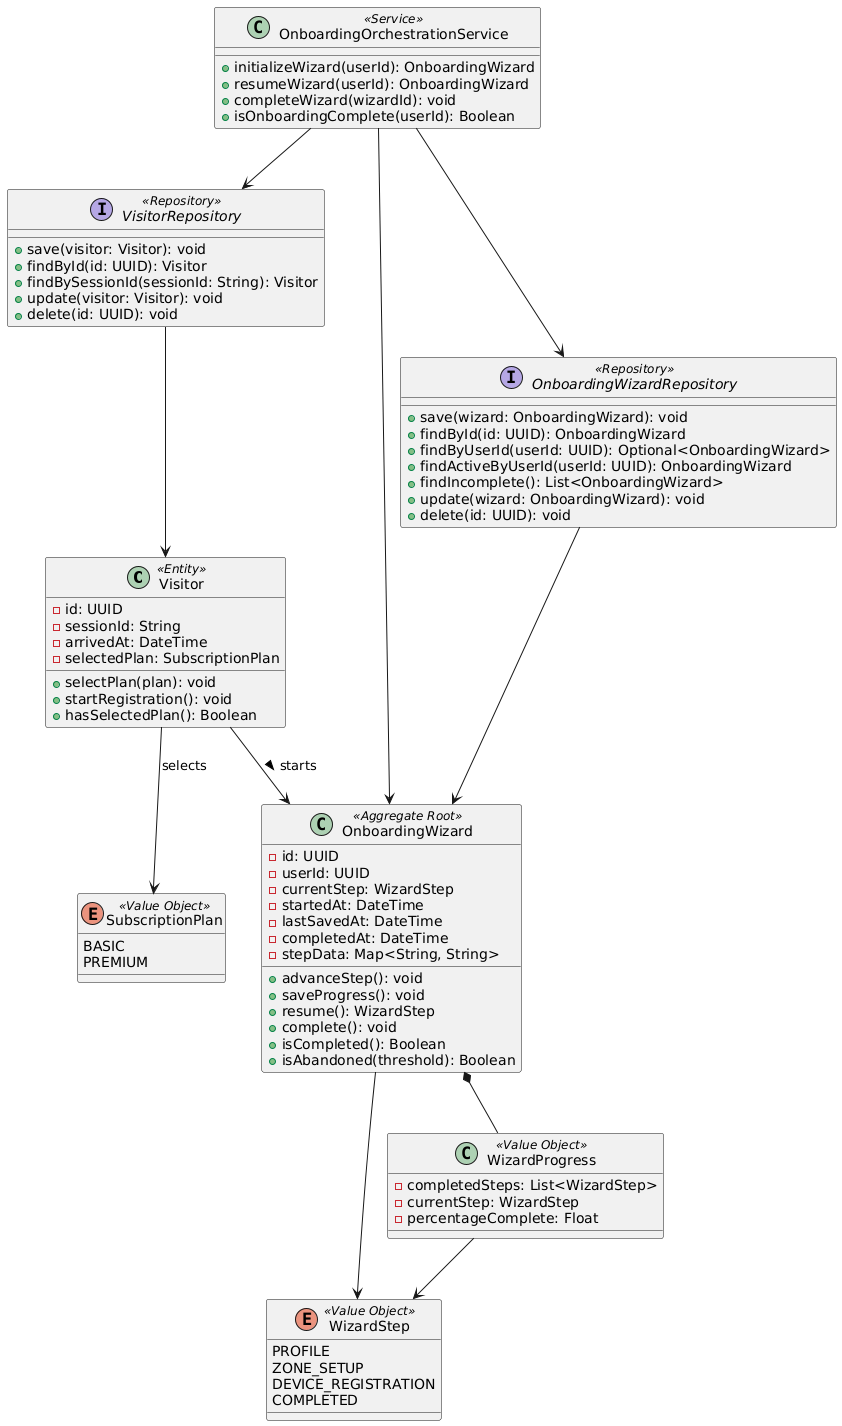

The diagram above was rendered by PlantUML. Its source (embedded in the PNG):
@startuml
' ====== ENTIDADES ======
class Visitor <<Entity>> {
  - id: UUID
  - sessionId: String
  - arrivedAt: DateTime
  - selectedPlan: SubscriptionPlan
  + selectPlan(plan): void
  + startRegistration(): void
  + hasSelectedPlan(): Boolean
}

class OnboardingWizard <<Aggregate Root>> {
  - id: UUID
  - userId: UUID
  - currentStep: WizardStep
  - startedAt: DateTime
  - lastSavedAt: DateTime
  - completedAt: DateTime
  - stepData: Map<String, String>
  + advanceStep(): void
  + saveProgress(): void
  + resume(): WizardStep
  + complete(): void
  + isCompleted(): Boolean
  + isAbandoned(threshold): Boolean
}

' ====== VALUE OBJECT ======
class WizardProgress <<Value Object>> {
  - completedSteps: List<WizardStep>
  - currentStep: WizardStep
  - percentageComplete: Float
}

' ====== DOMAIN SERVICE ======
class OnboardingOrchestrationService <<Service>> {
  + initializeWizard(userId): OnboardingWizard
  + resumeWizard(userId): OnboardingWizard
  + completeWizard(wizardId): void
  + isOnboardingComplete(userId): Boolean
}

' ====== ENUMS ======
enum WizardStep <<Value Object>> {
  PROFILE
  ZONE_SETUP
  DEVICE_REGISTRATION
  COMPLETED
}

enum SubscriptionPlan <<Value Object>> {
  BASIC
  PREMIUM
}

' ====== REPOSITORIOS ======
interface VisitorRepository <<Repository>> {
  + save(visitor: Visitor): void
  + findById(id: UUID): Visitor
  + findBySessionId(sessionId: String): Visitor
  + update(visitor: Visitor): void
  + delete(id: UUID): void
}

interface OnboardingWizardRepository <<Repository>> {
  + save(wizard: OnboardingWizard): void
  + findById(id: UUID): OnboardingWizard
  + findByUserId(userId: UUID): Optional<OnboardingWizard>
  + findActiveByUserId(userId: UUID): OnboardingWizard
  + findIncomplete(): List<OnboardingWizard>
  + update(wizard: OnboardingWizard): void
  + delete(id: UUID): void
}

' ====== RELACIONES ======
Visitor --> SubscriptionPlan : selects
Visitor --> OnboardingWizard : starts >
OnboardingWizard --> WizardStep
OnboardingWizard *-- WizardProgress
WizardProgress --> WizardStep

OnboardingOrchestrationService --> OnboardingWizard
OnboardingOrchestrationService --> VisitorRepository
OnboardingOrchestrationService --> OnboardingWizardRepository

VisitorRepository --> Visitor
OnboardingWizardRepository --> OnboardingWizard
@enduml